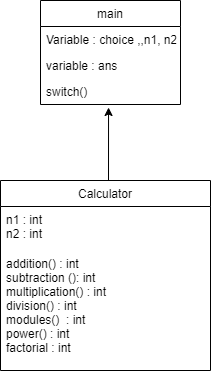

The diagram above was exported from draw.io. Its source (the exported page's mxGraphModel, read from the mxfile embedded in the PNG):
<mxGraphModel dx="868" dy="393" grid="1" gridSize="10" guides="1" tooltips="1" connect="1" arrows="1" fold="1" page="1" pageScale="1" pageWidth="850" pageHeight="1100" math="0" shadow="0">
  <root>
    <mxCell id="0" />
    <mxCell id="1" parent="0" />
    <mxCell id="JXMVw1c0tZUx33e92qMg-1" value="main" style="swimlane;fontStyle=0;childLayout=stackLayout;horizontal=1;startSize=26;horizontalStack=0;resizeParent=1;resizeParentMax=0;resizeLast=0;collapsible=1;marginBottom=0;" vertex="1" parent="1">
      <mxGeometry x="370" y="30" width="140" height="104" as="geometry" />
    </mxCell>
    <mxCell id="JXMVw1c0tZUx33e92qMg-2" value="Variable : choice ,,n1, n2" style="text;strokeColor=none;fillColor=none;align=left;verticalAlign=top;spacingLeft=4;spacingRight=4;overflow=hidden;rotatable=0;points=[[0,0.5],[1,0.5]];portConstraint=eastwest;" vertex="1" parent="JXMVw1c0tZUx33e92qMg-1">
      <mxGeometry y="26" width="140" height="26" as="geometry" />
    </mxCell>
    <mxCell id="JXMVw1c0tZUx33e92qMg-3" value="variable : ans" style="text;strokeColor=none;fillColor=none;align=left;verticalAlign=top;spacingLeft=4;spacingRight=4;overflow=hidden;rotatable=0;points=[[0,0.5],[1,0.5]];portConstraint=eastwest;" vertex="1" parent="JXMVw1c0tZUx33e92qMg-1">
      <mxGeometry y="52" width="140" height="26" as="geometry" />
    </mxCell>
    <mxCell id="JXMVw1c0tZUx33e92qMg-4" value="switch()" style="text;strokeColor=none;fillColor=none;align=left;verticalAlign=top;spacingLeft=4;spacingRight=4;overflow=hidden;rotatable=0;points=[[0,0.5],[1,0.5]];portConstraint=eastwest;" vertex="1" parent="JXMVw1c0tZUx33e92qMg-1">
      <mxGeometry y="78" width="140" height="26" as="geometry" />
    </mxCell>
    <mxCell id="JXMVw1c0tZUx33e92qMg-10" value="Calculator" style="swimlane;fontStyle=0;childLayout=stackLayout;horizontal=1;startSize=26;horizontalStack=0;resizeParent=1;resizeParentMax=0;resizeLast=0;collapsible=1;marginBottom=0;" vertex="1" parent="1">
      <mxGeometry x="330" y="210" width="210" height="190" as="geometry" />
    </mxCell>
    <mxCell id="JXMVw1c0tZUx33e92qMg-12" value="n1 : int&#10;n2 : int" style="text;strokeColor=none;fillColor=none;align=left;verticalAlign=top;spacingLeft=4;spacingRight=4;overflow=hidden;rotatable=0;points=[[0,0.5],[1,0.5]];portConstraint=eastwest;" vertex="1" parent="JXMVw1c0tZUx33e92qMg-10">
      <mxGeometry y="26" width="210" height="44" as="geometry" />
    </mxCell>
    <mxCell id="JXMVw1c0tZUx33e92qMg-13" value="addition() : int &#10;subtraction (): int&#10;multiplication() : int&#10;division() : int&#10;modules()  : int&#10;power() : int&#10;factorial : int" style="text;strokeColor=none;fillColor=none;align=left;verticalAlign=top;spacingLeft=4;spacingRight=4;overflow=hidden;rotatable=0;points=[[0,0.5],[1,0.5]];portConstraint=eastwest;" vertex="1" parent="JXMVw1c0tZUx33e92qMg-10">
      <mxGeometry y="70" width="210" height="120" as="geometry" />
    </mxCell>
    <mxCell id="JXMVw1c0tZUx33e92qMg-14" value="" style="endArrow=classic;html=1;entryX=0.486;entryY=1.115;entryDx=0;entryDy=0;entryPerimeter=0;" edge="1" parent="1" target="JXMVw1c0tZUx33e92qMg-4">
      <mxGeometry width="50" height="50" relative="1" as="geometry">
        <mxPoint x="438" y="210" as="sourcePoint" />
        <mxPoint x="433" y="134" as="targetPoint" />
      </mxGeometry>
    </mxCell>
  </root>
</mxGraphModel>